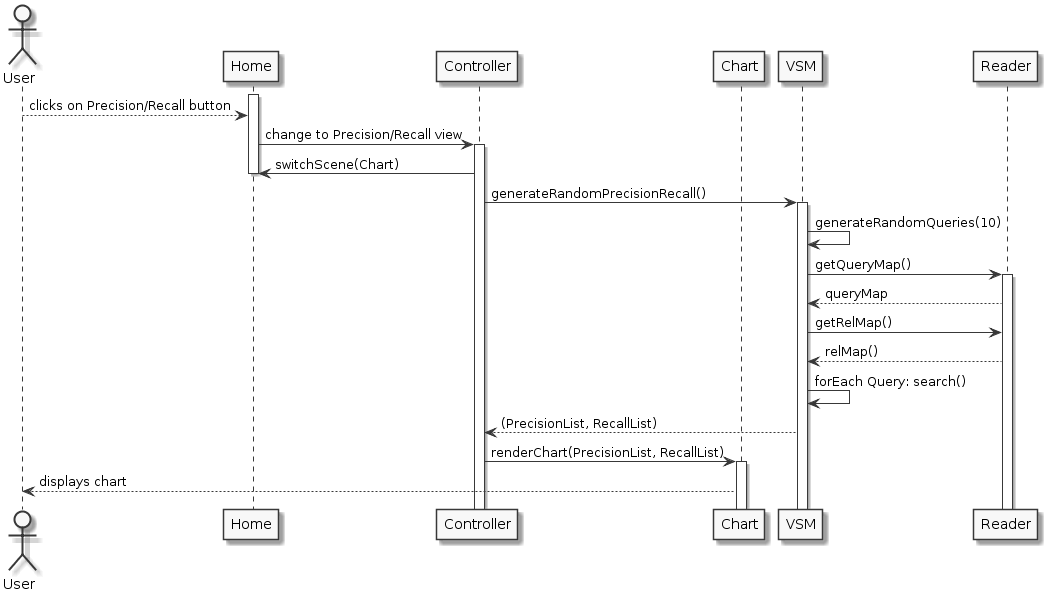

The diagram above was rendered by PlantUML. Its source (embedded in the PNG):
@startuml
!pragma teoz true
skinparam backgroundColor transparent
skinparam monochrome true

actor User
participant Home
participant Controller
participant Chart
participant VSM
participant Reader

activate Home

User --> Home: clicks on Precision/Recall button
Home -> Controller ++: change to Precision/Recall view
Controller -> Home: switchScene(Chart)
deactivate Home
Controller -> VSM ++: generateRandomPrecisionRecall()
VSM -> VSM: generateRandomQueries(10)
VSM -> Reader ++: getQueryMap()
VSM <-- Reader: queryMap
VSM -> Reader: getRelMap()
VSM <-- Reader: relMap()
VSM <- VSM: forEach Query: search()
Controller <-- VSM: (PrecisionList, RecallList)
Controller -> Chart ++: renderChart(PrecisionList, RecallList)
Chart --> User: displays chart
@enduml